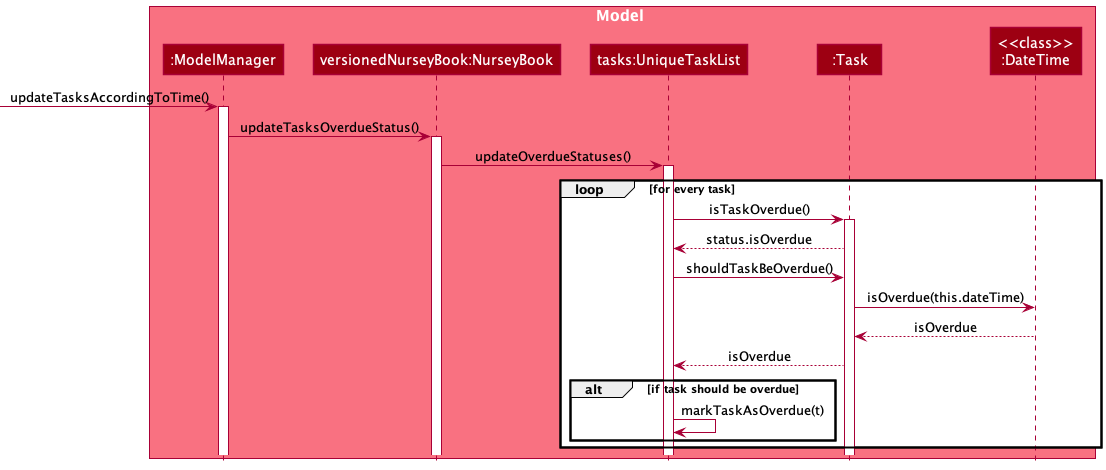

The diagram above was rendered by PlantUML. Its source (embedded in the PNG):
@startuml
!include style.puml

box Model MODEL_COLOR_T1
participant ":ModelManager" as ModelManager MODEL_COLOR
participant "versionedNurseyBook:NurseyBook" as NurseyBook MODEL_COLOR
participant "tasks:UniqueTaskList" as UniqueTaskList MODEL_COLOR
participant ":Task" as Task MODEL_COLOR
participant "<<class>>\n:DateTime" as DateTime MODEL_COLOR
end box

[-> ModelManager : updateTasksAccordingToTime()
activate ModelManager

ModelManager -> NurseyBook : updateTasksOverdueStatus()
activate NurseyBook

NurseyBook -> UniqueTaskList : updateOverdueStatuses()
activate UniqueTaskList

loop for every task
UniqueTaskList -> Task : isTaskOverdue()
activate Task

Task --> UniqueTaskList : status.isOverdue

UniqueTaskList -> Task : shouldTaskBeOverdue()

Task -> DateTime : isOverdue(this.dateTime)

DateTime --> Task : isOverdue

Task --> UniqueTaskList : isOverdue

alt if task should be overdue
UniqueTaskList -> UniqueTaskList : markTaskAsOverdue(t)
end

end

@enduml